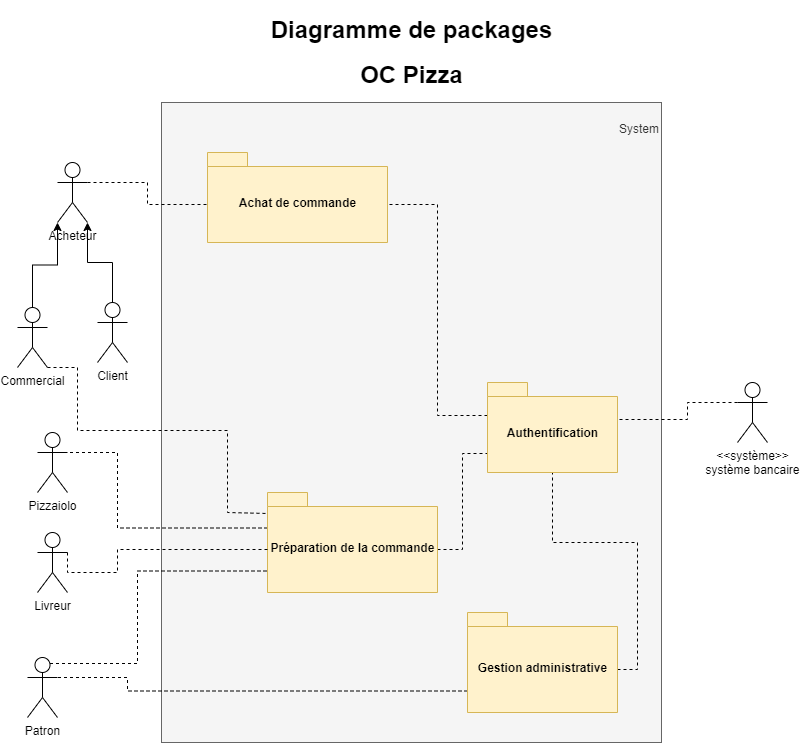

The diagram above was exported from draw.io. Its source (the exported page's mxGraphModel, read from the mxfile embedded in the PNG):
<mxGraphModel dx="1422" dy="1931" grid="1" gridSize="10" guides="1" tooltips="1" connect="1" arrows="1" fold="1" page="1" pageScale="1" pageWidth="827" pageHeight="1169" math="0" shadow="0">
  <root>
    <mxCell id="0" />
    <mxCell id="1" parent="0" />
    <mxCell id="PeXmjb3VYMoB1huGLux--1" value="&lt;div&gt;System&lt;/div&gt;&lt;div&gt;&lt;br&gt;&lt;/div&gt;&lt;div&gt;&lt;br&gt;&lt;/div&gt;&lt;div&gt;&lt;br&gt;&lt;/div&gt;&lt;div&gt;&lt;br&gt;&lt;/div&gt;&lt;div&gt;&lt;br&gt;&lt;/div&gt;&lt;div&gt;&lt;br&gt;&lt;/div&gt;&lt;div&gt;&lt;br&gt;&lt;/div&gt;&lt;div&gt;&lt;br&gt;&lt;/div&gt;&lt;div&gt;&lt;br&gt;&lt;/div&gt;&lt;div&gt;&lt;br&gt;&lt;/div&gt;&lt;div&gt;&amp;nbsp; &amp;nbsp;&amp;nbsp;&lt;/div&gt;&lt;div&gt;&lt;br&gt;&lt;/div&gt;&lt;div&gt;&lt;br&gt;&lt;/div&gt;&lt;br&gt;&lt;br&gt;&lt;br&gt;&lt;br&gt;&lt;br&gt;&lt;br&gt;&lt;br&gt;&lt;br&gt;&lt;br&gt;&lt;br&gt;&lt;br&gt;&lt;br&gt;&lt;br&gt;&lt;br&gt;&lt;br&gt;&lt;br&gt;&lt;br&gt;&lt;br&gt;&lt;br&gt;&lt;br&gt;&lt;br&gt;&lt;br&gt;&lt;br&gt;&lt;br&gt;&lt;br&gt;&lt;br&gt;&lt;br&gt;&lt;br&gt;&lt;br&gt;" style="rounded=0;whiteSpace=wrap;html=1;align=right;fillColor=#f5f5f5;strokeColor=#666666;fontColor=#333333;" parent="1" vertex="1">
      <mxGeometry x="164" width="500" height="640" as="geometry" />
    </mxCell>
    <mxCell id="PeXmjb3VYMoB1huGLux--2" value="Achat de commande" style="shape=folder;fontStyle=1;spacingTop=10;tabWidth=40;tabHeight=14;tabPosition=left;html=1;fillColor=#fff2cc;strokeColor=#d6b656;" parent="1" vertex="1">
      <mxGeometry x="210" y="50" width="180" height="90" as="geometry" />
    </mxCell>
    <mxCell id="PeXmjb3VYMoB1huGLux--66" style="edgeStyle=orthogonalEdgeStyle;rounded=0;orthogonalLoop=1;jettySize=auto;html=1;exitX=0;exitY=0;exitDx=0;exitDy=78.5;exitPerimeter=0;entryX=1;entryY=0.3333333333333333;entryDx=0;entryDy=0;entryPerimeter=0;startArrow=none;startFill=0;endArrow=none;endFill=0;dashed=1;" parent="1" source="PeXmjb3VYMoB1huGLux--3" target="PeXmjb3VYMoB1huGLux--18" edge="1">
      <mxGeometry relative="1" as="geometry">
        <Array as="points">
          <mxPoint x="130" y="589" />
          <mxPoint x="130" y="575" />
        </Array>
      </mxGeometry>
    </mxCell>
    <mxCell id="Fari4c7iXHKwNOrbLvEh-1" style="edgeStyle=orthogonalEdgeStyle;rounded=0;orthogonalLoop=1;jettySize=auto;html=1;exitX=0;exitY=0;exitDx=150;exitDy=57;exitPerimeter=0;entryX=0.5;entryY=1;entryDx=0;entryDy=0;entryPerimeter=0;endArrow=none;endFill=0;dashed=1;" parent="1" source="PeXmjb3VYMoB1huGLux--3" target="PeXmjb3VYMoB1huGLux--67" edge="1">
      <mxGeometry relative="1" as="geometry" />
    </mxCell>
    <mxCell id="PeXmjb3VYMoB1huGLux--3" value="Gestion administrative" style="shape=folder;fontStyle=1;spacingTop=10;tabWidth=40;tabHeight=14;tabPosition=left;html=1;fillColor=#fff2cc;strokeColor=#d6b656;" parent="1" vertex="1">
      <mxGeometry x="470" y="510" width="150" height="100" as="geometry" />
    </mxCell>
    <mxCell id="EF5WuZkiu-E0sGuLdb_G-6" style="edgeStyle=orthogonalEdgeStyle;rounded=0;orthogonalLoop=1;jettySize=auto;html=1;exitX=0.5;exitY=0;exitDx=0;exitDy=0;exitPerimeter=0;entryX=0;entryY=1;entryDx=0;entryDy=0;entryPerimeter=0;endArrow=classic;endFill=1;" parent="1" source="PeXmjb3VYMoB1huGLux--8" target="EF5WuZkiu-E0sGuLdb_G-2" edge="1">
      <mxGeometry relative="1" as="geometry" />
    </mxCell>
    <mxCell id="Fari4c7iXHKwNOrbLvEh-6" style="edgeStyle=orthogonalEdgeStyle;rounded=0;orthogonalLoop=1;jettySize=auto;html=1;exitX=1;exitY=1;exitDx=0;exitDy=0;exitPerimeter=0;entryX=0;entryY=0.21;entryDx=0;entryDy=0;entryPerimeter=0;dashed=1;endArrow=none;endFill=0;" parent="1" source="PeXmjb3VYMoB1huGLux--8" target="PeXmjb3VYMoB1huGLux--58" edge="1">
      <mxGeometry relative="1" as="geometry">
        <Array as="points">
          <mxPoint x="80" y="265" />
          <mxPoint x="80" y="328" />
          <mxPoint x="230" y="328" />
          <mxPoint x="230" y="410" />
        </Array>
      </mxGeometry>
    </mxCell>
    <mxCell id="PeXmjb3VYMoB1huGLux--8" value="Commercial" style="shape=umlActor;verticalLabelPosition=bottom;verticalAlign=top;html=1;" parent="1" vertex="1">
      <mxGeometry x="20" y="205" width="30" height="60" as="geometry" />
    </mxCell>
    <mxCell id="EF5WuZkiu-E0sGuLdb_G-7" style="edgeStyle=orthogonalEdgeStyle;rounded=0;orthogonalLoop=1;jettySize=auto;html=1;exitX=0.5;exitY=0;exitDx=0;exitDy=0;exitPerimeter=0;entryX=1;entryY=1;entryDx=0;entryDy=0;entryPerimeter=0;endArrow=classic;endFill=1;" parent="1" source="PeXmjb3VYMoB1huGLux--9" target="EF5WuZkiu-E0sGuLdb_G-2" edge="1">
      <mxGeometry relative="1" as="geometry" />
    </mxCell>
    <mxCell id="PeXmjb3VYMoB1huGLux--9" value="Client" style="shape=umlActor;verticalLabelPosition=bottom;verticalAlign=top;html=1;" parent="1" vertex="1">
      <mxGeometry x="100" y="200" width="30" height="60" as="geometry" />
    </mxCell>
    <mxCell id="J4C_jFqmJDQojfX9p1YL-1" style="edgeStyle=orthogonalEdgeStyle;rounded=0;orthogonalLoop=1;jettySize=auto;html=1;exitX=0.75;exitY=0.1;exitDx=0;exitDy=0;exitPerimeter=0;entryX=0;entryY=0;entryDx=0;entryDy=78.5;entryPerimeter=0;endArrow=none;endFill=0;dashed=1;" edge="1" parent="1" source="PeXmjb3VYMoB1huGLux--18" target="PeXmjb3VYMoB1huGLux--58">
      <mxGeometry relative="1" as="geometry">
        <Array as="points">
          <mxPoint x="140" y="561" />
          <mxPoint x="140" y="469" />
        </Array>
      </mxGeometry>
    </mxCell>
    <mxCell id="PeXmjb3VYMoB1huGLux--18" value="Patron" style="shape=umlActor;verticalLabelPosition=bottom;verticalAlign=top;html=1;" parent="1" vertex="1">
      <mxGeometry x="30" y="555" width="30" height="60" as="geometry" />
    </mxCell>
    <mxCell id="PeXmjb3VYMoB1huGLux--68" style="edgeStyle=orthogonalEdgeStyle;rounded=0;orthogonalLoop=1;jettySize=auto;html=1;exitX=0;exitY=0.3333333333333333;exitDx=0;exitDy=0;exitPerimeter=0;entryX=0;entryY=0;entryDx=130;entryDy=52;entryPerimeter=0;startArrow=none;startFill=0;endArrow=none;endFill=0;dashed=1;" parent="1" source="PeXmjb3VYMoB1huGLux--22" target="PeXmjb3VYMoB1huGLux--67" edge="1">
      <mxGeometry relative="1" as="geometry">
        <Array as="points">
          <mxPoint x="690" y="300" />
          <mxPoint x="690" y="317" />
        </Array>
      </mxGeometry>
    </mxCell>
    <mxCell id="PeXmjb3VYMoB1huGLux--22" value="&amp;lt;&amp;lt;système&amp;gt;&amp;gt;&lt;br&gt;système bancaire" style="shape=umlActor;verticalLabelPosition=bottom;verticalAlign=top;html=1;" parent="1" vertex="1">
      <mxGeometry x="740" y="280" width="30" height="60" as="geometry" />
    </mxCell>
    <mxCell id="PeXmjb3VYMoB1huGLux--43" value="Pizzaiolo" style="shape=umlActor;verticalLabelPosition=bottom;verticalAlign=top;html=1;" parent="1" vertex="1">
      <mxGeometry x="40" y="330" width="30" height="60" as="geometry" />
    </mxCell>
    <mxCell id="PeXmjb3VYMoB1huGLux--54" value="&lt;h1&gt;Diagramme de packages&lt;/h1&gt;&lt;h1&gt;OC Pizza&lt;/h1&gt;" style="text;html=1;align=center;verticalAlign=middle;resizable=0;points=[];autosize=1;" parent="1" vertex="1">
      <mxGeometry x="264" y="-90" width="300" height="80" as="geometry" />
    </mxCell>
    <mxCell id="PeXmjb3VYMoB1huGLux--63" style="edgeStyle=orthogonalEdgeStyle;rounded=0;orthogonalLoop=1;jettySize=auto;html=1;exitX=0;exitY=0;exitDx=0;exitDy=35.5;exitPerimeter=0;entryX=1;entryY=0.3333333333333333;entryDx=0;entryDy=0;entryPerimeter=0;startArrow=none;startFill=0;endArrow=none;endFill=0;dashed=1;" parent="1" source="PeXmjb3VYMoB1huGLux--58" target="PeXmjb3VYMoB1huGLux--43" edge="1">
      <mxGeometry relative="1" as="geometry">
        <Array as="points">
          <mxPoint x="120" y="426" />
          <mxPoint x="120" y="350" />
        </Array>
      </mxGeometry>
    </mxCell>
    <mxCell id="Fari4c7iXHKwNOrbLvEh-2" style="edgeStyle=orthogonalEdgeStyle;rounded=0;orthogonalLoop=1;jettySize=auto;html=1;exitX=0;exitY=0;exitDx=170;exitDy=57;exitPerimeter=0;entryX=0;entryY=0;entryDx=0;entryDy=71;entryPerimeter=0;dashed=1;endArrow=none;endFill=0;" parent="1" source="PeXmjb3VYMoB1huGLux--58" target="PeXmjb3VYMoB1huGLux--67" edge="1">
      <mxGeometry relative="1" as="geometry" />
    </mxCell>
    <mxCell id="PeXmjb3VYMoB1huGLux--58" value="Préparation de la commande" style="shape=folder;fontStyle=1;spacingTop=10;tabWidth=40;tabHeight=14;tabPosition=left;html=1;fillColor=#fff2cc;strokeColor=#d6b656;" parent="1" vertex="1">
      <mxGeometry x="270" y="390" width="170" height="100" as="geometry" />
    </mxCell>
    <mxCell id="PeXmjb3VYMoB1huGLux--72" style="edgeStyle=orthogonalEdgeStyle;rounded=0;orthogonalLoop=1;jettySize=auto;html=1;exitX=0;exitY=0;exitDx=0;exitDy=33;exitPerimeter=0;startArrow=none;startFill=0;endArrow=none;endFill=0;dashed=1;entryX=0;entryY=0;entryDx=180;entryDy=52;entryPerimeter=0;" parent="1" source="PeXmjb3VYMoB1huGLux--67" target="PeXmjb3VYMoB1huGLux--2" edge="1">
      <mxGeometry relative="1" as="geometry">
        <mxPoint x="410" y="235" as="targetPoint" />
      </mxGeometry>
    </mxCell>
    <mxCell id="PeXmjb3VYMoB1huGLux--67" value="Authentification" style="shape=folder;fontStyle=1;spacingTop=10;tabWidth=40;tabHeight=14;tabPosition=left;html=1;fillColor=#fff2cc;strokeColor=#d6b656;" parent="1" vertex="1">
      <mxGeometry x="490" y="280" width="130" height="90" as="geometry" />
    </mxCell>
    <mxCell id="yw7cgUGZFVomzXqBUQVp-7" style="edgeStyle=orthogonalEdgeStyle;rounded=0;orthogonalLoop=1;jettySize=auto;html=1;exitX=1;exitY=0.3333333333333333;exitDx=0;exitDy=0;exitPerimeter=0;entryX=0;entryY=0;entryDx=0;entryDy=57;entryPerimeter=0;dashed=1;endArrow=none;endFill=0;" parent="1" source="yw7cgUGZFVomzXqBUQVp-5" target="PeXmjb3VYMoB1huGLux--58" edge="1">
      <mxGeometry relative="1" as="geometry">
        <Array as="points">
          <mxPoint x="70" y="470" />
          <mxPoint x="120" y="470" />
          <mxPoint x="120" y="447" />
        </Array>
      </mxGeometry>
    </mxCell>
    <mxCell id="yw7cgUGZFVomzXqBUQVp-5" value="Livreur" style="shape=umlActor;verticalLabelPosition=bottom;verticalAlign=top;html=1;" parent="1" vertex="1">
      <mxGeometry x="40" y="430" width="30" height="60" as="geometry" />
    </mxCell>
    <mxCell id="EF5WuZkiu-E0sGuLdb_G-3" style="edgeStyle=orthogonalEdgeStyle;rounded=0;orthogonalLoop=1;jettySize=auto;html=1;exitX=1;exitY=0.3333333333333333;exitDx=0;exitDy=0;exitPerimeter=0;entryX=0;entryY=0;entryDx=0;entryDy=52;entryPerimeter=0;dashed=1;endArrow=none;endFill=0;" parent="1" source="EF5WuZkiu-E0sGuLdb_G-2" target="PeXmjb3VYMoB1huGLux--2" edge="1">
      <mxGeometry relative="1" as="geometry" />
    </mxCell>
    <mxCell id="EF5WuZkiu-E0sGuLdb_G-2" value="Acheteur" style="shape=umlActor;verticalLabelPosition=bottom;verticalAlign=top;html=1;" parent="1" vertex="1">
      <mxGeometry x="60" y="60" width="30" height="60" as="geometry" />
    </mxCell>
  </root>
</mxGraphModel>